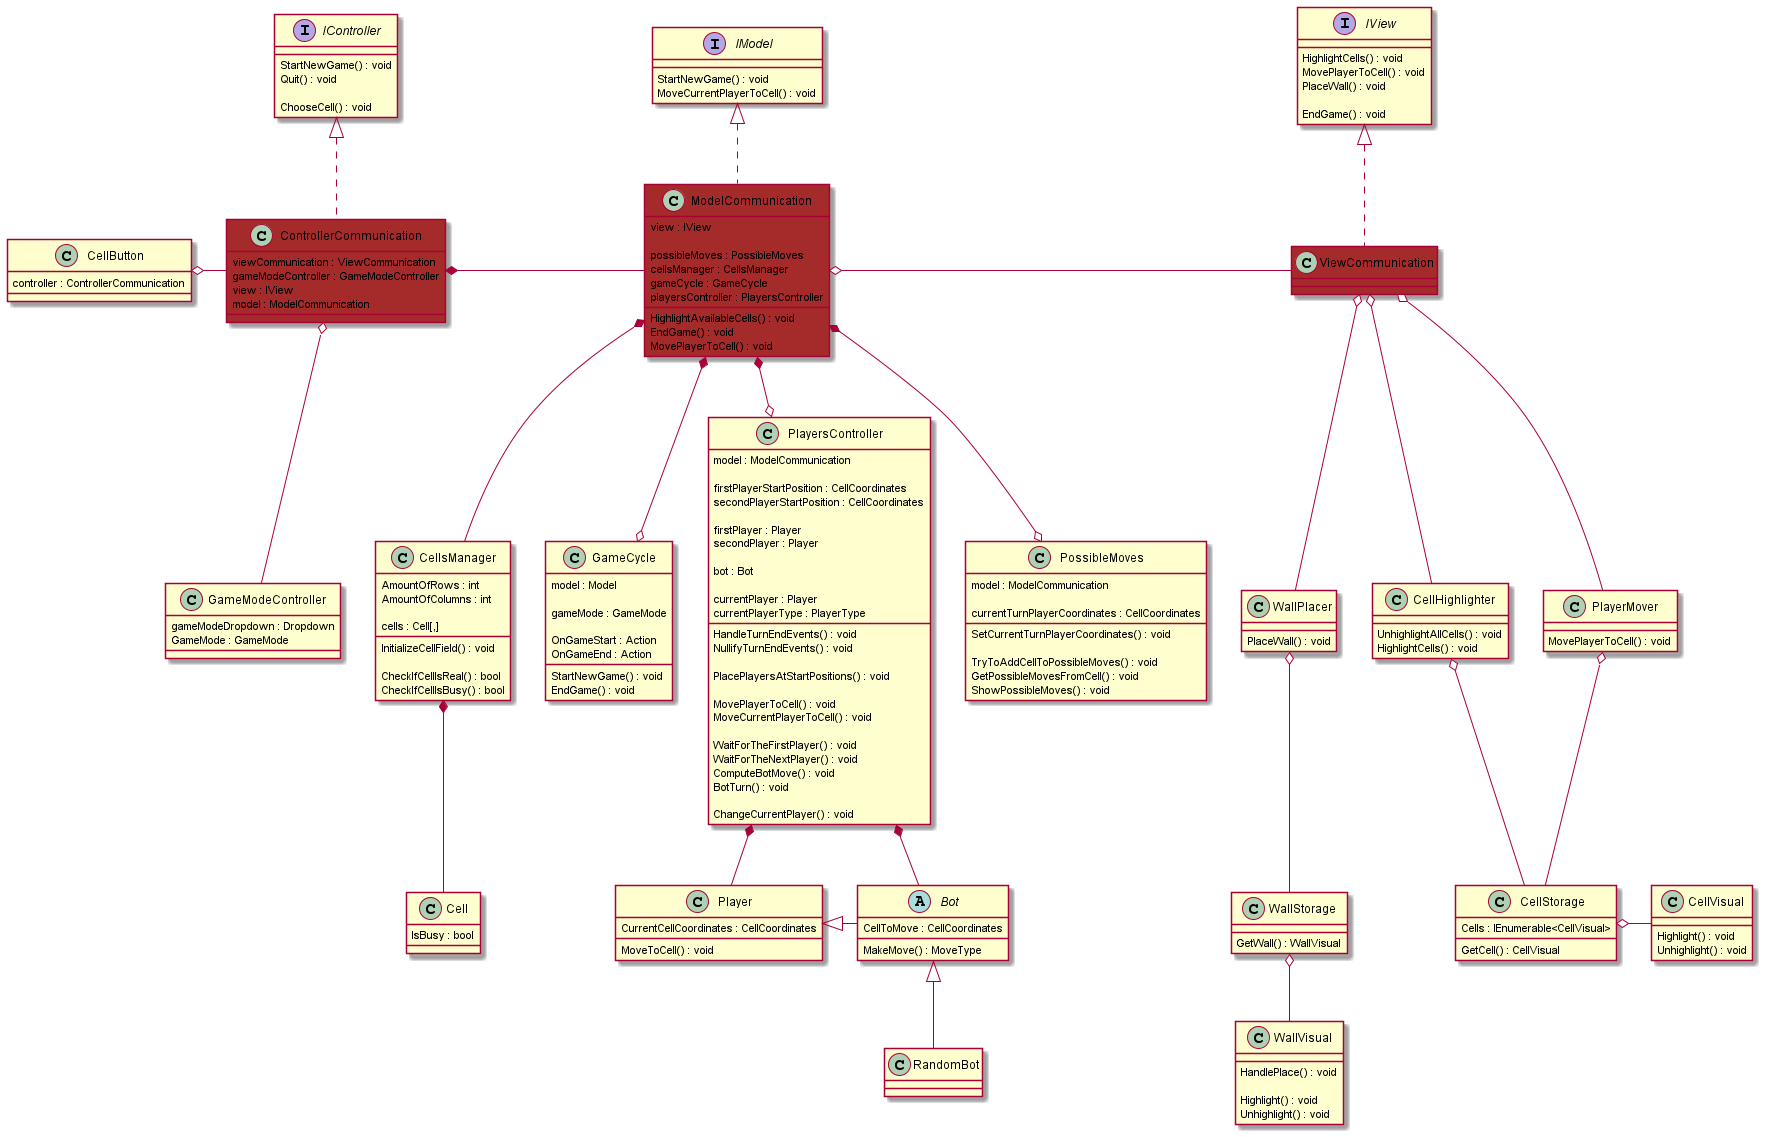

The diagram above was rendered by PlantUML. Its source (embedded in the PNG):
@startuml
'https://plantuml.com/sequence-diagram

'-----Model-----'
    
interface IModel
{
    StartNewGame() : void
    MoveCurrentPlayerToCell() : void
}
class ModelCommunication #brown
{
    view : IView 

    possibleMoves : PossibleMoves
    cellsManager : CellsManager
    gameCycle : GameCycle
    playersController : PlayersController
    
    HighlightAvailableCells() : void
    EndGame() : void
    MovePlayerToCell() : void
}

class Cell
{
    IsBusy : bool
}
class CellsManager
{
    AmountOfRows : int
    AmountOfColumns : int
    
    cells : Cell[,]
    
    InitializeCellField() : void
    
    CheckIfCellIsReal() : bool
    CheckIfCellIsBusy() : bool
}
class GameCycle
{
    model : Model

    gameMode : GameMode
    
    OnGameStart : Action
    OnGameEnd : Action
    
    StartNewGame() : void
    EndGame() : void
}
class PlayersController
{
    model : ModelCommunication
    
    firstPlayerStartPosition : CellCoordinates
    secondPlayerStartPosition : CellCoordinates

    firstPlayer : Player
    secondPlayer : Player
    
    bot : Bot   
    
    currentPlayer : Player
    currentPlayerType : PlayerType
    
    HandleTurnEndEvents() : void
    NullifyTurnEndEvents() : void
    
    PlacePlayersAtStartPositions() : void
    
    MovePlayerToCell() : void
    MoveCurrentPlayerToCell() : void
    
    WaitForTheFirstPlayer() : void
    WaitForTheNextPlayer() : void
        
    ComputeBotMove() : void
    BotTurn() : void
    
    ChangeCurrentPlayer() : void
}
class PossibleMoves
{
    model : ModelCommunication
    
    currentTurnPlayerCoordinates : CellCoordinates
    
    SetCurrentTurnPlayerCoordinates() : void
    
    TryToAddCellToPossibleMoves() : void
    GetPossibleMovesFromCell() : void
    ShowPossibleMoves() : void
}

class Player
{
    CurrentCellCoordinates : CellCoordinates
    
    MoveToCell() : void
}
abstract class Bot
{
    CellToMove : CellCoordinates
    
    MakeMove() : MoveType
}
class RandomBot

IModel <|.. ModelCommunication

ModelCommunication o- ViewCommunication

ModelCommunication *--o PossibleMoves
ModelCommunication *-- CellsManager
ModelCommunication *--o GameCycle
ModelCommunication *--o PlayersController

CellsManager *-- Cell

PlayersController *-- Player
PlayersController *-- Bot
Player <|- Bot
Bot <|-- RandomBot
    
'-----View-----'

interface IView
{
    HighlightCells() : void
    MovePlayerToCell() : void
    PlaceWall() : void

    EndGame() : void
}
class ViewCommunication #brown

class CellHighlighter
{
    UnhighlightAllCells() : void
    HighlightCells() : void
}
class CellStorage
{
   Cells : IEnumerable<CellVisual>

   GetCell() : CellVisual
}
class CellVisual
{
    Highlight() : void
    Unhighlight() : void
}

class WallPlacer
{
    PlaceWall() : void
}
class WallStorage
{
   GetWall() : WallVisual
}
class WallVisual
{
    HandlePlace() : void
    
    Highlight() : void
    Unhighlight() : void
}

class PlayerMover
{
    MovePlayerToCell() : void
}
    
IView <|..  ViewCommunication

ViewCommunication o-- CellHighlighter
ViewCommunication o-- PlayerMover
ViewCommunication o-- WallPlacer

CellHighlighter o-- CellStorage
PlayerMover o-- CellStorage
CellStorage o- CellVisual

WallPlacer o-- WallStorage
WallStorage o-- WallVisual

'-----Controller-----'

interface IController
{
    StartNewGame() : void
    Quit() : void
    
    ChooseCell() : void
}

class ControllerCommunication #brown
{
    viewCommunication : ViewCommunication
    gameModeController : GameModeController
    view : IView
    model : ModelCommunication
}

class GameModeController
{
    gameModeDropdown : Dropdown
    GameMode : GameMode
}
class CellButton
{
    controller : ControllerCommunication
}

IController <|.. ControllerCommunication

ControllerCommunication *- ModelCommunication

ControllerCommunication o-- GameModeController
CellButton o- ControllerCommunication

@enduml